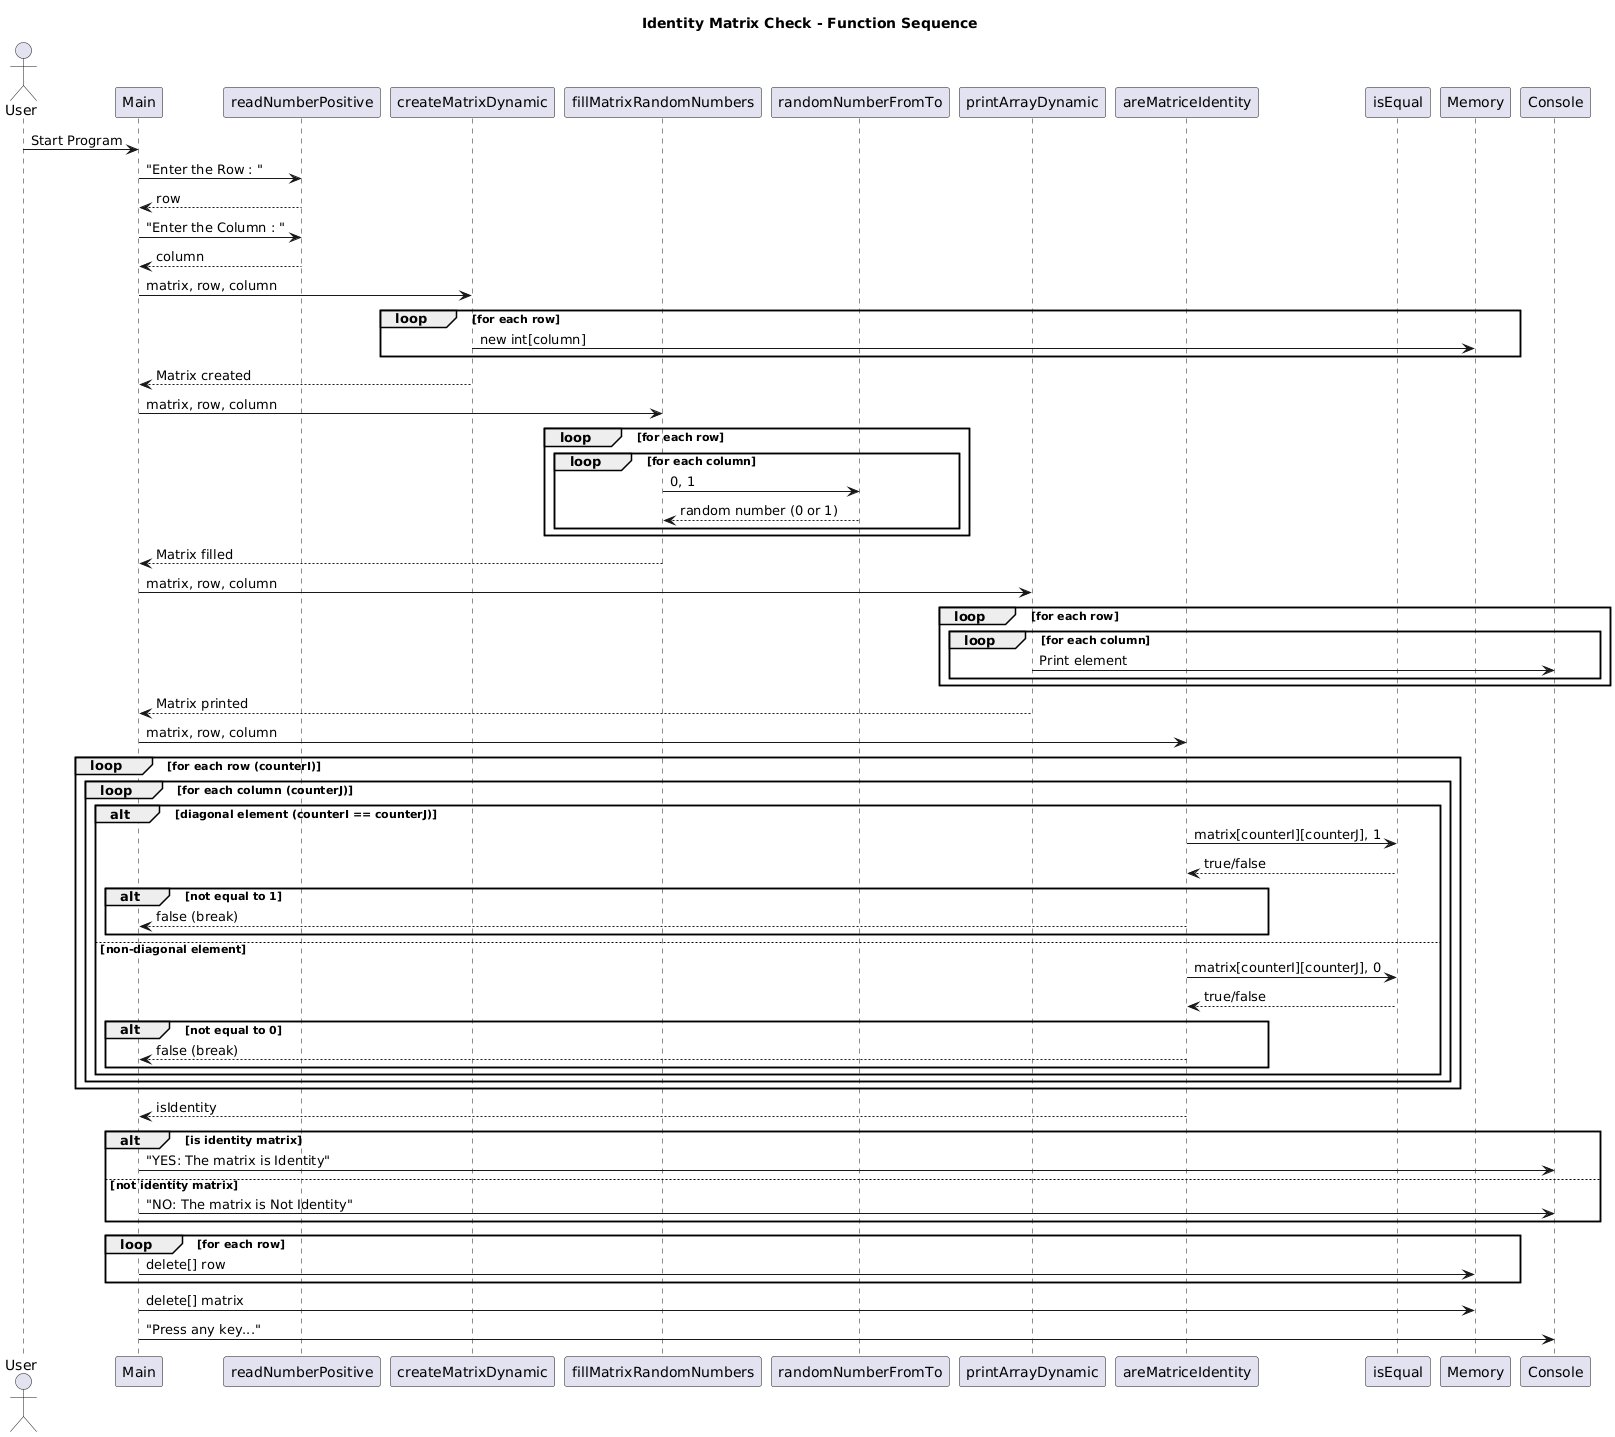

The diagram above was rendered by PlantUML. Its source (embedded in the PNG):
@startuml
title Identity Matrix Check - Function Sequence

actor User
participant "Main" as Main
participant "readNumberPositive" as Input
participant "createMatrixDynamic" as Create
participant "fillMatrixRandomNumbers" as Fill
participant "randomNumberFromTo" as Random
participant "printArrayDynamic" as Print
participant "areMatriceIdentity" as Check
participant "isEqual" as Compare

User -> Main : Start Program

Main -> Input : "Enter the Row : "
Input --> Main : row
Main -> Input : "Enter the Column : "
Input --> Main : column

Main -> Create : matrix, row, column
loop for each row
    Create -> Memory : new int[column]
end
Create --> Main : Matrix created

Main -> Fill : matrix, row, column
loop for each row
    loop for each column
        Fill -> Random : 0, 1
        Random --> Fill : random number (0 or 1)
    end
end
Fill --> Main : Matrix filled

Main -> Print : matrix, row, column
loop for each row
    loop for each column
        Print -> Console : Print element
    end
end
Print --> Main : Matrix printed

Main -> Check : matrix, row, column
loop for each row (counterI)
    loop for each column (counterJ)
        alt diagonal element (counterI == counterJ)
            Check -> Compare : matrix[counterI][counterJ], 1
            Compare --> Check : true/false
            alt not equal to 1
                Check --> Main : false (break)
            end
        else non-diagonal element
            Check -> Compare : matrix[counterI][counterJ], 0
            Compare --> Check : true/false
            alt not equal to 0
                Check --> Main : false (break)
            end
        end
    end
end
Check --> Main : isIdentity

alt is identity matrix
    Main -> Console : "YES: The matrix is Identity"
else not identity matrix
    Main -> Console : "NO: The matrix is Not Identity"
end

loop for each row
    Main -> Memory : delete[] row
end
Main -> Memory : delete[] matrix
Main -> Console : "Press any key..."
@enduml